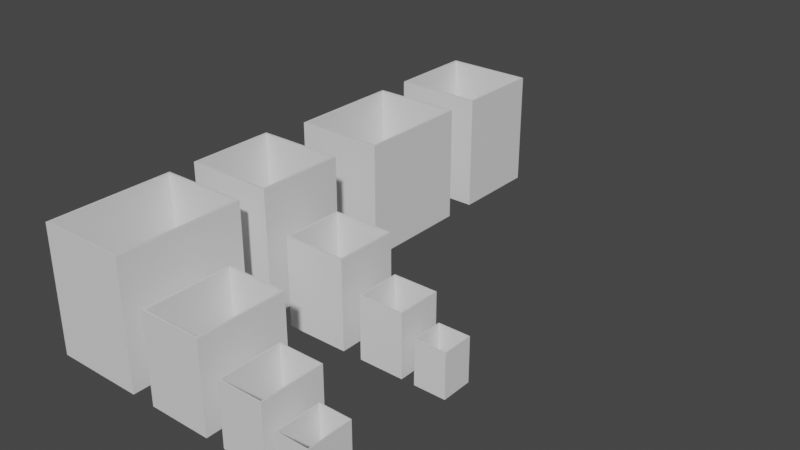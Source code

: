 # Source: Calibration_Cubes.blend  (saved by Blender 3.4.6; exported with 4.5.12 LTS)
import bpy
from mathutils import Matrix  # noqa: F401  (used for matrix-valued properties, if any)

bpy.ops.wm.read_factory_settings(use_empty=True)
scene = bpy.context.scene
scene.name = 'Scene'

# ---- collections
col_collection = bpy.data.collections.new('Collection'); scene.collection.children.link(col_collection)
col_export__stl__delete_name__batch_mode___object__scale___100 = bpy.data.collections.new('Export: STL, Delete Name, Batch Mode = Object, Scale = 100'); scene.collection.children.link(col_export__stl__delete_name__batch_mode___object__scale___100)

# ---- materials (node trees are filled in below, after node groups)
mat_material = bpy.data.materials.new('Material')
mat_material.alpha_threshold = 0.0
mat_material.use_transparent_shadow = False
mat_material.roughness = 0.5
mat_material.line_color = (0.0, 0.0, 0.0, 1.0)
mat_material_001 = bpy.data.materials.new('Material.001')
mat_material_001.alpha_threshold = 0.0
mat_material_001.use_transparent_shadow = False
mat_material_001.roughness = 0.5
mat_material_001.line_color = (0.0, 0.0, 0.0, 1.0)
mat_material_002 = bpy.data.materials.new('Material.002')
mat_material_002.alpha_threshold = 0.0
mat_material_002.use_transparent_shadow = False
mat_material_002.roughness = 0.5
mat_material_002.line_color = (0.0, 0.0, 0.0, 1.0)
mat_material_003 = bpy.data.materials.new('Material.003')
mat_material_003.alpha_threshold = 0.0
mat_material_003.use_transparent_shadow = False
mat_material_003.roughness = 0.5
mat_material_003.line_color = (0.0, 0.0, 0.0, 1.0)
mat_material_004 = bpy.data.materials.new('Material.004')
mat_material_004.alpha_threshold = 0.0
mat_material_004.use_transparent_shadow = False
mat_material_004.roughness = 0.5
mat_material_004.line_color = (0.0, 0.0, 0.0, 1.0)
mat_material_005 = bpy.data.materials.new('Material.005')
mat_material_005.alpha_threshold = 0.0
mat_material_005.use_transparent_shadow = False
mat_material_005.roughness = 0.5
mat_material_005.line_color = (0.0, 0.0, 0.0, 1.0)
mat_material_006 = bpy.data.materials.new('Material.006')
mat_material_006.alpha_threshold = 0.0
mat_material_006.use_transparent_shadow = False
mat_material_006.roughness = 0.5
mat_material_006.line_color = (0.0, 0.0, 0.0, 1.0)
mat_material_007 = bpy.data.materials.new('Material.007')
mat_material_007.alpha_threshold = 0.0
mat_material_007.use_transparent_shadow = False
mat_material_007.roughness = 0.5
mat_material_007.line_color = (0.0, 0.0, 0.0, 1.0)
mat_material_010 = bpy.data.materials.new('Material.010')
mat_material_010.alpha_threshold = 0.0
mat_material_010.use_transparent_shadow = False
mat_material_010.roughness = 0.5
mat_material_010.line_color = (0.0, 0.0, 0.0, 1.0)
mat_material_011 = bpy.data.materials.new('Material.011')
mat_material_011.alpha_threshold = 0.0
mat_material_011.use_transparent_shadow = False
mat_material_011.roughness = 0.5
mat_material_011.line_color = (0.0, 0.0, 0.0, 1.0)

# ---- material node trees
mat_material.use_nodes = True; mat_material.node_tree.nodes.clear()
_N = mat_material.node_tree.nodes; _L = mat_material.node_tree.links
n0 = _N.new('ShaderNodeOutputMaterial'); n0.name = 'Material Output'; n0.location = (300, 300)
n1 = _N.new('ShaderNodeBsdfPrincipled'); n1.name = 'Principled BSDF'; n1.location = (10, 300)
n1.distribution = 'GGX'
n1.subsurface_method = 'RANDOM_WALK_SKIN'
n1.inputs[3].default_value = 1.45
n1.inputs[27].default_value = (0.0, 0.0, 0.0, 1.0)
n1.inputs[28].default_value = 1.0
_L.new(n1.outputs[0], n0.inputs[0])
n0.is_active_output = True
mat_material_001.use_nodes = True; mat_material_001.node_tree.nodes.clear()
_N = mat_material_001.node_tree.nodes; _L = mat_material_001.node_tree.links
n0 = _N.new('ShaderNodeOutputMaterial'); n0.name = 'Material Output'; n0.location = (300, 300)
n1 = _N.new('ShaderNodeBsdfPrincipled'); n1.name = 'Principled BSDF'; n1.location = (10, 300)
n1.distribution = 'GGX'
n1.subsurface_method = 'RANDOM_WALK_SKIN'
n1.inputs[3].default_value = 1.45
n1.inputs[27].default_value = (0.0, 0.0, 0.0, 1.0)
n1.inputs[28].default_value = 1.0
_L.new(n1.outputs[0], n0.inputs[0])
n0.is_active_output = True
mat_material_002.use_nodes = True; mat_material_002.node_tree.nodes.clear()
_N = mat_material_002.node_tree.nodes; _L = mat_material_002.node_tree.links
n0 = _N.new('ShaderNodeOutputMaterial'); n0.name = 'Material Output'; n0.location = (300, 300)
n1 = _N.new('ShaderNodeBsdfPrincipled'); n1.name = 'Principled BSDF'; n1.location = (10, 300)
n1.distribution = 'GGX'
n1.subsurface_method = 'RANDOM_WALK_SKIN'
n1.inputs[3].default_value = 1.45
n1.inputs[27].default_value = (0.0, 0.0, 0.0, 1.0)
n1.inputs[28].default_value = 1.0
_L.new(n1.outputs[0], n0.inputs[0])
n0.is_active_output = True
mat_material_003.use_nodes = True; mat_material_003.node_tree.nodes.clear()
_N = mat_material_003.node_tree.nodes; _L = mat_material_003.node_tree.links
n0 = _N.new('ShaderNodeOutputMaterial'); n0.name = 'Material Output'; n0.location = (300, 300)
n1 = _N.new('ShaderNodeBsdfPrincipled'); n1.name = 'Principled BSDF'; n1.location = (10, 300)
n1.distribution = 'GGX'
n1.subsurface_method = 'RANDOM_WALK_SKIN'
n1.inputs[3].default_value = 1.45
n1.inputs[27].default_value = (0.0, 0.0, 0.0, 1.0)
n1.inputs[28].default_value = 1.0
_L.new(n1.outputs[0], n0.inputs[0])
n0.is_active_output = True
mat_material_004.use_nodes = True; mat_material_004.node_tree.nodes.clear()
_N = mat_material_004.node_tree.nodes; _L = mat_material_004.node_tree.links
n0 = _N.new('ShaderNodeOutputMaterial'); n0.name = 'Material Output'; n0.location = (300, 300)
n1 = _N.new('ShaderNodeBsdfPrincipled'); n1.name = 'Principled BSDF'; n1.location = (10, 300)
n1.distribution = 'GGX'
n1.subsurface_method = 'RANDOM_WALK_SKIN'
n1.inputs[3].default_value = 1.45
n1.inputs[27].default_value = (0.0, 0.0, 0.0, 1.0)
n1.inputs[28].default_value = 1.0
_L.new(n1.outputs[0], n0.inputs[0])
n0.is_active_output = True
mat_material_005.use_nodes = True; mat_material_005.node_tree.nodes.clear()
_N = mat_material_005.node_tree.nodes; _L = mat_material_005.node_tree.links
n0 = _N.new('ShaderNodeOutputMaterial'); n0.name = 'Material Output'; n0.location = (300, 300)
n1 = _N.new('ShaderNodeBsdfPrincipled'); n1.name = 'Principled BSDF'; n1.location = (10, 300)
n1.distribution = 'GGX'
n1.subsurface_method = 'RANDOM_WALK_SKIN'
n1.inputs[3].default_value = 1.45
n1.inputs[27].default_value = (0.0, 0.0, 0.0, 1.0)
n1.inputs[28].default_value = 1.0
_L.new(n1.outputs[0], n0.inputs[0])
n0.is_active_output = True
mat_material_006.use_nodes = True; mat_material_006.node_tree.nodes.clear()
_N = mat_material_006.node_tree.nodes; _L = mat_material_006.node_tree.links
n0 = _N.new('ShaderNodeOutputMaterial'); n0.name = 'Material Output'; n0.location = (300, 300)
n1 = _N.new('ShaderNodeBsdfPrincipled'); n1.name = 'Principled BSDF'; n1.location = (10, 300)
n1.distribution = 'GGX'
n1.subsurface_method = 'RANDOM_WALK_SKIN'
n1.inputs[3].default_value = 1.45
n1.inputs[27].default_value = (0.0, 0.0, 0.0, 1.0)
n1.inputs[28].default_value = 1.0
_L.new(n1.outputs[0], n0.inputs[0])
n0.is_active_output = True
mat_material_007.use_nodes = True; mat_material_007.node_tree.nodes.clear()
_N = mat_material_007.node_tree.nodes; _L = mat_material_007.node_tree.links
n0 = _N.new('ShaderNodeOutputMaterial'); n0.name = 'Material Output'; n0.location = (300, 300)
n1 = _N.new('ShaderNodeBsdfPrincipled'); n1.name = 'Principled BSDF'; n1.location = (10, 300)
n1.distribution = 'GGX'
n1.subsurface_method = 'RANDOM_WALK_SKIN'
n1.inputs[3].default_value = 1.45
n1.inputs[27].default_value = (0.0, 0.0, 0.0, 1.0)
n1.inputs[28].default_value = 1.0
_L.new(n1.outputs[0], n0.inputs[0])
n0.is_active_output = True
mat_material_010.use_nodes = True; mat_material_010.node_tree.nodes.clear()
_N = mat_material_010.node_tree.nodes; _L = mat_material_010.node_tree.links
n0 = _N.new('ShaderNodeOutputMaterial'); n0.name = 'Material Output'; n0.location = (300, 300)
n1 = _N.new('ShaderNodeBsdfPrincipled'); n1.name = 'Principled BSDF'; n1.location = (10, 300)
n1.distribution = 'GGX'
n1.subsurface_method = 'RANDOM_WALK_SKIN'
n1.inputs[3].default_value = 1.45
n1.inputs[27].default_value = (0.0, 0.0, 0.0, 1.0)
n1.inputs[28].default_value = 1.0
_L.new(n1.outputs[0], n0.inputs[0])
n0.is_active_output = True
mat_material_011.use_nodes = True; mat_material_011.node_tree.nodes.clear()
_N = mat_material_011.node_tree.nodes; _L = mat_material_011.node_tree.links
n0 = _N.new('ShaderNodeOutputMaterial'); n0.name = 'Material Output'; n0.location = (300, 300)
n1 = _N.new('ShaderNodeBsdfPrincipled'); n1.name = 'Principled BSDF'; n1.location = (10, 300)
n1.distribution = 'GGX'
n1.subsurface_method = 'RANDOM_WALK_SKIN'
n1.inputs[3].default_value = 1.45
n1.inputs[27].default_value = (0.0, 0.0, 0.0, 1.0)
n1.inputs[28].default_value = 1.0
_L.new(n1.outputs[0], n0.inputs[0])
n0.is_active_output = True

# ---- world
world_world = bpy.data.worlds.new('World'); scene.world = world_world
world_world.use_nodes = True; world_world.node_tree.nodes.clear()
_N = world_world.node_tree.nodes; _L = world_world.node_tree.links
n0 = _N.new('ShaderNodeOutputWorld'); n0.name = 'World Output'; n0.location = (300, 300)
n1 = _N.new('ShaderNodeBackground'); n1.name = 'Background'; n1.location = (10, 300)
n1.inputs[0].default_value = (0.05088, 0.05088, 0.05088, 1.0)
_L.new(n1.outputs[0], n0.inputs[0])
n0.is_active_output = True
world_world.color = (0.05088, 0.05088, 0.05088)
world_world.use_sun_shadow = False
world_world.sun_shadow_jitter_overblur = 0.0

# ---- meshes
me_cube = bpy.data.meshes.new('Cube')
me_cube.from_pydata([(0.4942, 0.4943, 0.7336), (0.5251, 0.5249, -0.7464), (0.4942, -0.4958, 0.7336), (0.5251, -0.5249, -0.7464), (-0.4958, 0.4943, 0.7336), (-0.5251, 0.5249, -0.7464), (-0.4958, -0.4958, 0.7336), (-0.5251, -0.5249, -0.7464), (0.5251, -0.5249, 0.7336), (-0.5251, -0.5249, 0.7336), (0.5251, 0.5249, 0.7336), (-0.5251, 0.5249, 0.7336), (0.4942, -0.4958, -0.7208), (-0.4958, -0.4958, -0.7208), (0.4942, 0.4943, -0.7208), (-0.4958, 0.4943, -0.7208)], [], [(0, 4, 15, 14), (3, 8, 9, 7), (7, 9, 11, 5), (5, 1, 3, 7), (1, 10, 8, 3), (5, 11, 10, 1), (2, 6, 9, 8), (0, 2, 8, 10), (6, 4, 11, 9), (4, 0, 10, 11), (14, 15, 13, 12), (2, 0, 14, 12), (4, 6, 13, 15), (6, 2, 12, 13)])
_uv = me_cube.uv_layers.new(name='UVMap')
_uv.uv.foreach_set('vector', [0.6309, 0.5059, 0.8691, 0.5059, 0.8691, 0.5059, 0.6309, 0.5059, 0.375, 0.75, 0.625, 0.75, 0.625, 1.0, 0.375, 1.0, 0.375, 0.0, 0.625, 0.0, 0.625, 0.25, 0.375, 0.25, 0.125, 0.5, 0.375, 0.5, 0.375, 0.75, 0.125, 0.75, 0.375, 0.5, 0.625, 0.5, 0.625, 0.75, 0.375, 0.75, 0.375, 0.25, 0.625, 0.25, 0.625, 0.5, 0.375, 0.5, 0.6309, 0.7441, 0.8691, 0.7441, 0.875, 0.75, 0.625, 0.75, 0.6309, 0.5059, 0.6309, 0.7441, 0.625, 0.75, 0.625, 0.5, 0.8691, 0.7441, 0.8691, 0.5059, 0.875, 0.5, 0.875, 0.75, 0.8691, 0.5059, 0.6309, 0.5059, 0.625, 0.5, 0.875, 0.5, 0.6309, 0.5059, 0.8691, 0.5059, 0.8691, 0.7441, 0.6309, 0.7441, 0.6309, 0.7441, 0.6309, 0.5059, 0.6309, 0.5059, 0.6309, 0.7441, 0.8691, 0.5059, 0.8691, 0.7441, 0.8691, 0.7441, 0.8691, 0.5059, 0.8691, 0.7441, 0.6309, 0.7441, 0.6309, 0.7441, 0.8691, 0.7441])
me_cube.materials.append(mat_material)
me_cube.use_mirror_vertex_groups = False
me_cube.update()
me_cube_001 = bpy.data.meshes.new('Cube.001')
me_cube_001.from_pydata([(0.3499, 0.3299, 0.5167), (0.3699, 0.3499, -0.5295), (0.3499, -0.3698, 0.5167), (0.3699, -0.3898, -0.5295), (-0.3499, 0.3299, 0.5167), (-0.3699, 0.3499, -0.5295), (-0.3499, -0.3698, 0.5167), (-0.3699, -0.3898, -0.5295), (0.3699, -0.3898, 0.5167), (-0.3699, -0.3898, 0.5167), (0.3699, 0.3499, 0.5167), (-0.3699, 0.3499, 0.5167), (0.3499, -0.3698, -0.5039), (-0.3499, -0.3698, -0.5039), (0.3499, 0.3299, -0.5039), (-0.3499, 0.3299, -0.5039)], [], [(0, 4, 15, 14), (3, 8, 9, 7), (7, 9, 11, 5), (5, 1, 3, 7), (1, 10, 8, 3), (5, 11, 10, 1), (2, 6, 9, 8), (0, 2, 8, 10), (6, 4, 11, 9), (4, 0, 10, 11), (14, 15, 13, 12), (2, 0, 14, 12), (4, 6, 13, 15), (6, 2, 12, 13)])
_uv = me_cube_001.uv_layers.new(name='UVMap')
_uv.uv.foreach_set('vector', [0.6309, 0.5059, 0.8691, 0.5059, 0.8691, 0.5059, 0.6309, 0.5059, 0.375, 0.75, 0.625, 0.75, 0.625, 1.0, 0.375, 1.0, 0.375, 0.0, 0.625, 0.0, 0.625, 0.25, 0.375, 0.25, 0.125, 0.5, 0.375, 0.5, 0.375, 0.75, 0.125, 0.75, 0.375, 0.5, 0.625, 0.5, 0.625, 0.75, 0.375, 0.75, 0.375, 0.25, 0.625, 0.25, 0.625, 0.5, 0.375, 0.5, 0.6309, 0.7441, 0.8691, 0.7441, 0.875, 0.75, 0.625, 0.75, 0.6309, 0.5059, 0.6309, 0.7441, 0.625, 0.75, 0.625, 0.5, 0.8691, 0.7441, 0.8691, 0.5059, 0.875, 0.5, 0.875, 0.75, 0.8691, 0.5059, 0.6309, 0.5059, 0.625, 0.5, 0.875, 0.5, 0.6309, 0.5059, 0.8691, 0.5059, 0.8691, 0.7441, 0.6309, 0.7441, 0.6309, 0.7441, 0.6309, 0.5059, 0.6309, 0.5059, 0.6309, 0.7441, 0.8691, 0.5059, 0.8691, 0.7441, 0.8691, 0.7441, 0.8691, 0.5059, 0.8691, 0.7441, 0.6309, 0.7441, 0.6309, 0.7441, 0.8691, 0.7441])
me_cube_001.materials.append(mat_material_001)
me_cube_001.use_mirror_vertex_groups = False
me_cube_001.update()
me_cube_002 = bpy.data.meshes.new('Cube.002')
me_cube_002.from_pydata([(0.6944, 0.6949, 1.042), (0.7375, 0.7381, -1.055), (0.6944, -0.6949, 1.042), (0.7375, -0.7381, -1.055), (-0.6944, 0.6949, 1.042), (-0.7375, 0.7381, -1.055), (-0.6944, -0.6949, 1.042), (-0.7375, -0.7381, -1.055), (0.7375, -0.7381, 1.042), (-0.7375, -0.7381, 1.042), (0.7375, 0.7381, 1.042), (-0.7375, 0.7381, 1.042), (0.6944, -0.6949, -1.029), (-0.6944, -0.6949, -1.029), (0.6944, 0.6949, -1.029), (-0.6944, 0.6949, -1.029)], [], [(0, 4, 15, 14), (3, 8, 9, 7), (7, 9, 11, 5), (5, 1, 3, 7), (1, 10, 8, 3), (5, 11, 10, 1), (2, 6, 9, 8), (0, 2, 8, 10), (6, 4, 11, 9), (4, 0, 10, 11), (14, 15, 13, 12), (2, 0, 14, 12), (4, 6, 13, 15), (6, 2, 12, 13)])
_uv = me_cube_002.uv_layers.new(name='UVMap')
_uv.uv.foreach_set('vector', [0.6309, 0.5059, 0.8691, 0.5059, 0.8691, 0.5059, 0.6309, 0.5059, 0.375, 0.75, 0.625, 0.75, 0.625, 1.0, 0.375, 1.0, 0.375, 0.0, 0.625, 0.0, 0.625, 0.25, 0.375, 0.25, 0.125, 0.5, 0.375, 0.5, 0.375, 0.75, 0.125, 0.75, 0.375, 0.5, 0.625, 0.5, 0.625, 0.75, 0.375, 0.75, 0.375, 0.25, 0.625, 0.25, 0.625, 0.5, 0.375, 0.5, 0.6309, 0.7441, 0.8691, 0.7441, 0.875, 0.75, 0.625, 0.75, 0.6309, 0.5059, 0.6309, 0.7441, 0.625, 0.75, 0.625, 0.5, 0.8691, 0.7441, 0.8691, 0.5059, 0.875, 0.5, 0.875, 0.75, 0.8691, 0.5059, 0.6309, 0.5059, 0.625, 0.5, 0.875, 0.5, 0.6309, 0.5059, 0.8691, 0.5059, 0.8691, 0.7441, 0.6309, 0.7441, 0.6309, 0.7441, 0.6309, 0.5059, 0.6309, 0.5059, 0.6309, 0.7441, 0.8691, 0.5059, 0.8691, 0.7441, 0.8691, 0.7441, 0.8691, 0.5059, 0.8691, 0.7441, 0.6309, 0.7441, 0.6309, 0.7441, 0.8691, 0.7441])
me_cube_002.materials.append(mat_material_002)
me_cube_002.use_mirror_vertex_groups = False
me_cube_002.update()
me_cube_003 = bpy.data.meshes.new('Cube.003')
me_cube_003.from_pydata([(1.001, 1.001, 1.477), (1.048, 1.048, -1.49), (1.001, -1.001, 1.477), (1.048, -1.048, -1.49), (-1.001, 1.001, 1.477), (-1.048, 1.048, -1.49), (-1.001, -1.001, 1.477), (-1.048, -1.048, -1.49), (1.048, -1.048, 1.477), (-1.048, -1.048, 1.477), (1.048, 1.048, 1.477), (-1.048, 1.048, 1.477), (1.001, -1.001, -1.464), (-1.001, -1.001, -1.464), (1.001, 1.001, -1.464), (-1.001, 1.001, -1.464)], [], [(0, 4, 15, 14), (3, 8, 9, 7), (7, 9, 11, 5), (5, 1, 3, 7), (1, 10, 8, 3), (5, 11, 10, 1), (2, 6, 9, 8), (0, 2, 8, 10), (6, 4, 11, 9), (4, 0, 10, 11), (14, 15, 13, 12), (2, 0, 14, 12), (4, 6, 13, 15), (6, 2, 12, 13)])
_uv = me_cube_003.uv_layers.new(name='UVMap')
_uv.uv.foreach_set('vector', [0.6309, 0.5059, 0.8691, 0.5059, 0.8691, 0.5059, 0.6309, 0.5059, 0.375, 0.75, 0.625, 0.75, 0.625, 1.0, 0.375, 1.0, 0.375, 0.0, 0.625, 0.0, 0.625, 0.25, 0.375, 0.25, 0.125, 0.5, 0.375, 0.5, 0.375, 0.75, 0.125, 0.75, 0.375, 0.5, 0.625, 0.5, 0.625, 0.75, 0.375, 0.75, 0.375, 0.25, 0.625, 0.25, 0.625, 0.5, 0.375, 0.5, 0.6309, 0.7441, 0.8691, 0.7441, 0.875, 0.75, 0.625, 0.75, 0.6309, 0.5059, 0.6309, 0.7441, 0.625, 0.75, 0.625, 0.5, 0.8691, 0.7441, 0.8691, 0.5059, 0.875, 0.5, 0.875, 0.75, 0.8691, 0.5059, 0.6309, 0.5059, 0.625, 0.5, 0.875, 0.5, 0.6309, 0.5059, 0.8691, 0.5059, 0.8691, 0.7441, 0.6309, 0.7441, 0.6309, 0.7441, 0.6309, 0.5059, 0.6309, 0.5059, 0.6309, 0.7441, 0.8691, 0.5059, 0.8691, 0.7441, 0.8691, 0.7441, 0.8691, 0.5059, 0.8691, 0.7441, 0.6309, 0.7441, 0.6309, 0.7441, 0.8691, 0.7441])
me_cube_003.materials.append(mat_material_003)
me_cube_003.use_mirror_vertex_groups = False
me_cube_003.update()
me_cube_004 = bpy.data.meshes.new('Cube.004')
me_cube_004.from_pydata([(0.3499, 0.6392, 0.5167), (0.3699, 0.6592, -0.5295), (0.3499, -0.3698, 0.5167), (0.3699, -0.3898, -0.5295), (-0.3499, 0.6392, 0.5167), (-0.3699, 0.6592, -0.5295), (-0.3499, -0.3698, 0.5167), (-0.3699, -0.3898, -0.5295), (0.3699, -0.3898, 0.5167), (-0.3699, -0.3898, 0.5167), (0.3699, 0.6592, 0.5167), (-0.3699, 0.6592, 0.5167), (0.3499, -0.3698, -0.5039), (-0.3499, -0.3698, -0.5039), (0.3499, 0.6392, -0.5039), (-0.3499, 0.6392, -0.5039)], [], [(0, 4, 15, 14), (3, 8, 9, 7), (7, 9, 11, 5), (5, 1, 3, 7), (1, 10, 8, 3), (5, 11, 10, 1), (2, 6, 9, 8), (0, 2, 8, 10), (6, 4, 11, 9), (4, 0, 10, 11), (14, 15, 13, 12), (2, 0, 14, 12), (4, 6, 13, 15), (6, 2, 12, 13)])
_uv = me_cube_004.uv_layers.new(name='UVMap')
_uv.uv.foreach_set('vector', [0.6309, 0.5059, 0.8691, 0.5059, 0.8691, 0.5059, 0.6309, 0.5059, 0.375, 0.75, 0.625, 0.75, 0.625, 1.0, 0.375, 1.0, 0.375, 0.0, 0.625, 0.0, 0.625, 0.25, 0.375, 0.25, 0.125, 0.5, 0.375, 0.5, 0.375, 0.75, 0.125, 0.75, 0.375, 0.5, 0.625, 0.5, 0.625, 0.75, 0.375, 0.75, 0.375, 0.25, 0.625, 0.25, 0.625, 0.5, 0.375, 0.5, 0.6309, 0.7441, 0.8691, 0.7441, 0.875, 0.75, 0.625, 0.75, 0.6309, 0.5059, 0.6309, 0.7441, 0.625, 0.75, 0.625, 0.5, 0.8691, 0.7441, 0.8691, 0.5059, 0.875, 0.5, 0.875, 0.75, 0.8691, 0.5059, 0.6309, 0.5059, 0.625, 0.5, 0.875, 0.5, 0.6309, 0.5059, 0.8691, 0.5059, 0.8691, 0.7441, 0.6309, 0.7441, 0.6309, 0.7441, 0.6309, 0.5059, 0.6309, 0.5059, 0.6309, 0.7441, 0.8691, 0.5059, 0.8691, 0.7441, 0.8691, 0.7441, 0.8691, 0.5059, 0.8691, 0.7441, 0.6309, 0.7441, 0.6309, 0.7441, 0.8691, 0.7441])
me_cube_004.materials.append(mat_material_004)
me_cube_004.use_mirror_vertex_groups = False
me_cube_004.update()
me_cube_005 = bpy.data.meshes.new('Cube.005')
me_cube_005.from_pydata([(0.4942, 0.9246, 0.7336), (0.5251, 0.9552, -0.7464), (0.4942, -0.4958, 0.7336), (0.5251, -0.5249, -0.7464), (-0.4958, 0.9246, 0.7336), (-0.5251, 0.9552, -0.7464), (-0.4958, -0.4958, 0.7336), (-0.5251, -0.5249, -0.7464), (0.5251, -0.5249, 0.7336), (-0.5251, -0.5249, 0.7336), (0.5251, 0.9552, 0.7336), (-0.5251, 0.9552, 0.7336), (0.4942, -0.4958, -0.7208), (-0.4958, -0.4958, -0.7208), (0.4942, 0.9246, -0.7208), (-0.4958, 0.9246, -0.7208)], [], [(0, 4, 15, 14), (3, 8, 9, 7), (7, 9, 11, 5), (5, 1, 3, 7), (1, 10, 8, 3), (5, 11, 10, 1), (2, 6, 9, 8), (0, 2, 8, 10), (6, 4, 11, 9), (4, 0, 10, 11), (14, 15, 13, 12), (2, 0, 14, 12), (4, 6, 13, 15), (6, 2, 12, 13)])
_uv = me_cube_005.uv_layers.new(name='UVMap')
_uv.uv.foreach_set('vector', [0.6309, 0.5059, 0.8691, 0.5059, 0.8691, 0.5059, 0.6309, 0.5059, 0.375, 0.75, 0.625, 0.75, 0.625, 1.0, 0.375, 1.0, 0.375, 0.0, 0.625, 0.0, 0.625, 0.25, 0.375, 0.25, 0.125, 0.5, 0.375, 0.5, 0.375, 0.75, 0.125, 0.75, 0.375, 0.5, 0.625, 0.5, 0.625, 0.75, 0.375, 0.75, 0.375, 0.25, 0.625, 0.25, 0.625, 0.5, 0.375, 0.5, 0.6309, 0.7441, 0.8691, 0.7441, 0.875, 0.75, 0.625, 0.75, 0.6309, 0.5059, 0.6309, 0.7441, 0.625, 0.75, 0.625, 0.5, 0.8691, 0.7441, 0.8691, 0.5059, 0.875, 0.5, 0.875, 0.75, 0.8691, 0.5059, 0.6309, 0.5059, 0.625, 0.5, 0.875, 0.5, 0.6309, 0.5059, 0.8691, 0.5059, 0.8691, 0.7441, 0.6309, 0.7441, 0.6309, 0.7441, 0.6309, 0.5059, 0.6309, 0.5059, 0.6309, 0.7441, 0.8691, 0.5059, 0.8691, 0.7441, 0.8691, 0.7441, 0.8691, 0.5059, 0.8691, 0.7441, 0.6309, 0.7441, 0.6309, 0.7441, 0.8691, 0.7441])
me_cube_005.materials.append(mat_material_005)
me_cube_005.use_mirror_vertex_groups = False
me_cube_005.update()
me_cube_006 = bpy.data.meshes.new('Cube.006')
me_cube_006.from_pydata([(0.6944, 1.314, 1.042), (0.7375, 1.357, -1.055), (0.6944, -0.6949, 1.042), (0.7375, -0.7381, -1.055), (-0.6944, 1.314, 1.042), (-0.7375, 1.357, -1.055), (-0.6944, -0.6949, 1.042), (-0.7375, -0.7381, -1.055), (0.7375, -0.7381, 1.042), (-0.7375, -0.7381, 1.042), (0.7375, 1.357, 1.042), (-0.7375, 1.357, 1.042), (0.6944, -0.6949, -1.029), (-0.6944, -0.6949, -1.029), (0.6944, 1.314, -1.029), (-0.6944, 1.314, -1.029)], [], [(0, 4, 15, 14), (3, 8, 9, 7), (7, 9, 11, 5), (5, 1, 3, 7), (1, 10, 8, 3), (5, 11, 10, 1), (2, 6, 9, 8), (0, 2, 8, 10), (6, 4, 11, 9), (4, 0, 10, 11), (14, 15, 13, 12), (2, 0, 14, 12), (4, 6, 13, 15), (6, 2, 12, 13)])
_uv = me_cube_006.uv_layers.new(name='UVMap')
_uv.uv.foreach_set('vector', [0.6309, 0.5059, 0.8691, 0.5059, 0.8691, 0.5059, 0.6309, 0.5059, 0.375, 0.75, 0.625, 0.75, 0.625, 1.0, 0.375, 1.0, 0.375, 0.0, 0.625, 0.0, 0.625, 0.25, 0.375, 0.25, 0.125, 0.5, 0.375, 0.5, 0.375, 0.75, 0.125, 0.75, 0.375, 0.5, 0.625, 0.5, 0.625, 0.75, 0.375, 0.75, 0.375, 0.25, 0.625, 0.25, 0.625, 0.5, 0.375, 0.5, 0.6309, 0.7441, 0.8691, 0.7441, 0.875, 0.75, 0.625, 0.75, 0.6309, 0.5059, 0.6309, 0.7441, 0.625, 0.75, 0.625, 0.5, 0.8691, 0.7441, 0.8691, 0.5059, 0.875, 0.5, 0.875, 0.75, 0.8691, 0.5059, 0.6309, 0.5059, 0.625, 0.5, 0.875, 0.5, 0.6309, 0.5059, 0.8691, 0.5059, 0.8691, 0.7441, 0.6309, 0.7441, 0.6309, 0.7441, 0.6309, 0.5059, 0.6309, 0.5059, 0.6309, 0.7441, 0.8691, 0.5059, 0.8691, 0.7441, 0.8691, 0.7441, 0.8691, 0.5059, 0.8691, 0.7441, 0.6309, 0.7441, 0.6309, 0.7441, 0.8691, 0.7441])
me_cube_006.materials.append(mat_material_006)
me_cube_006.use_mirror_vertex_groups = False
me_cube_006.update()
me_cube_007 = bpy.data.meshes.new('Cube.007')
me_cube_007.from_pydata([(1.001, 1.872, 1.477), (1.048, 1.919, -1.49), (1.001, -1.001, 1.477), (1.048, -1.048, -1.49), (-1.001, 1.872, 1.477), (-1.048, 1.919, -1.49), (-1.001, -1.001, 1.477), (-1.048, -1.048, -1.49), (1.048, -1.048, 1.477), (-1.048, -1.048, 1.477), (1.048, 1.919, 1.477), (-1.048, 1.919, 1.477), (1.001, -1.001, -1.464), (-1.001, -1.001, -1.464), (1.001, 1.872, -1.464), (-1.001, 1.872, -1.464)], [], [(0, 4, 15, 14), (3, 8, 9, 7), (7, 9, 11, 5), (5, 1, 3, 7), (1, 10, 8, 3), (5, 11, 10, 1), (2, 6, 9, 8), (0, 2, 8, 10), (6, 4, 11, 9), (4, 0, 10, 11), (14, 15, 13, 12), (2, 0, 14, 12), (4, 6, 13, 15), (6, 2, 12, 13)])
_uv = me_cube_007.uv_layers.new(name='UVMap')
_uv.uv.foreach_set('vector', [0.6309, 0.5059, 0.8691, 0.5059, 0.8691, 0.5059, 0.6309, 0.5059, 0.375, 0.75, 0.625, 0.75, 0.625, 1.0, 0.375, 1.0, 0.375, 0.0, 0.625, 0.0, 0.625, 0.25, 0.375, 0.25, 0.125, 0.5, 0.375, 0.5, 0.375, 0.75, 0.125, 0.75, 0.375, 0.5, 0.625, 0.5, 0.625, 0.75, 0.375, 0.75, 0.375, 0.25, 0.625, 0.25, 0.625, 0.5, 0.375, 0.5, 0.6309, 0.7441, 0.8691, 0.7441, 0.875, 0.75, 0.625, 0.75, 0.6309, 0.5059, 0.6309, 0.7441, 0.625, 0.75, 0.625, 0.5, 0.8691, 0.7441, 0.8691, 0.5059, 0.875, 0.5, 0.875, 0.75, 0.8691, 0.5059, 0.6309, 0.5059, 0.625, 0.5, 0.875, 0.5, 0.6309, 0.5059, 0.8691, 0.5059, 0.8691, 0.7441, 0.6309, 0.7441, 0.6309, 0.7441, 0.6309, 0.5059, 0.6309, 0.5059, 0.6309, 0.7441, 0.8691, 0.5059, 0.8691, 0.7441, 0.8691, 0.7441, 0.8691, 0.5059, 0.8691, 0.7441, 0.6309, 0.7441, 0.6309, 0.7441, 0.8691, 0.7441])
me_cube_007.materials.append(mat_material_007)
me_cube_007.use_mirror_vertex_groups = False
me_cube_007.update()
me_cube_010 = bpy.data.meshes.new('Cube.010')
me_cube_010.from_pydata([(1.001, 1.703, 1.311), (1.048, 1.75, -1.49), (1.001, -1.001, 1.311), (1.048, -1.048, -1.49), (-1.067, 1.703, 1.311), (-1.114, 1.75, -1.49), (-1.067, -1.001, 1.311), (-1.114, -1.048, -1.49), (1.048, -1.048, 1.311), (-1.114, -1.048, 1.311), (1.048, 1.75, 1.311), (-1.114, 1.75, 1.311), (1.001, -1.001, -1.464), (-1.067, -1.001, -1.464), (1.001, 1.703, -1.464), (-1.067, 1.703, -1.464)], [], [(0, 4, 15, 14), (3, 8, 9, 7), (7, 9, 11, 5), (5, 1, 3, 7), (1, 10, 8, 3), (5, 11, 10, 1), (2, 6, 9, 8), (0, 2, 8, 10), (6, 4, 11, 9), (4, 0, 10, 11), (14, 15, 13, 12), (2, 0, 14, 12), (4, 6, 13, 15), (6, 2, 12, 13)])
_uv = me_cube_010.uv_layers.new(name='UVMap')
_uv.uv.foreach_set('vector', [0.6309, 0.5059, 0.8691, 0.5059, 0.8691, 0.5059, 0.6309, 0.5059, 0.375, 0.75, 0.625, 0.75, 0.625, 1.0, 0.375, 1.0, 0.375, 0.0, 0.625, 0.0, 0.625, 0.25, 0.375, 0.25, 0.125, 0.5, 0.375, 0.5, 0.375, 0.75, 0.125, 0.75, 0.375, 0.5, 0.625, 0.5, 0.625, 0.75, 0.375, 0.75, 0.375, 0.25, 0.625, 0.25, 0.625, 0.5, 0.375, 0.5, 0.6309, 0.7441, 0.8691, 0.7441, 0.875, 0.75, 0.625, 0.75, 0.6309, 0.5059, 0.6309, 0.7441, 0.625, 0.75, 0.625, 0.5, 0.8691, 0.7441, 0.8691, 0.5059, 0.875, 0.5, 0.875, 0.75, 0.8691, 0.5059, 0.6309, 0.5059, 0.625, 0.5, 0.875, 0.5, 0.6309, 0.5059, 0.8691, 0.5059, 0.8691, 0.7441, 0.6309, 0.7441, 0.6309, 0.7441, 0.6309, 0.5059, 0.6309, 0.5059, 0.6309, 0.7441, 0.8691, 0.5059, 0.8691, 0.7441, 0.8691, 0.7441, 0.8691, 0.5059, 0.8691, 0.7441, 0.6309, 0.7441, 0.6309, 0.7441, 0.8691, 0.7441])
me_cube_010.materials.append(mat_material_010)
me_cube_010.use_mirror_vertex_groups = False
me_cube_010.update()
me_cube_011 = bpy.data.meshes.new('Cube.011')
me_cube_011.from_pydata([(1.001, 1.066, 1.307), (1.048, 1.113, -1.49), (1.001, -1.001, 1.307), (1.048, -1.048, -1.49), (-1.061, 1.066, 1.307), (-1.108, 1.113, -1.49), (-1.061, -1.001, 1.307), (-1.108, -1.048, -1.49), (1.048, -1.048, 1.307), (-1.108, -1.048, 1.307), (1.048, 1.113, 1.307), (-1.108, 1.113, 1.307), (1.001, -1.001, -1.464), (-1.061, -1.001, -1.464), (1.001, 1.066, -1.464), (-1.061, 1.066, -1.464)], [], [(0, 4, 15, 14), (3, 8, 9, 7), (7, 9, 11, 5), (5, 1, 3, 7), (1, 10, 8, 3), (5, 11, 10, 1), (2, 6, 9, 8), (0, 2, 8, 10), (6, 4, 11, 9), (4, 0, 10, 11), (14, 15, 13, 12), (2, 0, 14, 12), (4, 6, 13, 15), (6, 2, 12, 13)])
_uv = me_cube_011.uv_layers.new(name='UVMap')
_uv.uv.foreach_set('vector', [0.6309, 0.5059, 0.8691, 0.5059, 0.8691, 0.5059, 0.6309, 0.5059, 0.375, 0.75, 0.625, 0.75, 0.625, 1.0, 0.375, 1.0, 0.375, 0.0, 0.625, 0.0, 0.625, 0.25, 0.375, 0.25, 0.125, 0.5, 0.375, 0.5, 0.375, 0.75, 0.125, 0.75, 0.375, 0.5, 0.625, 0.5, 0.625, 0.75, 0.375, 0.75, 0.375, 0.25, 0.625, 0.25, 0.625, 0.5, 0.375, 0.5, 0.6309, 0.7441, 0.8691, 0.7441, 0.875, 0.75, 0.625, 0.75, 0.6309, 0.5059, 0.6309, 0.7441, 0.625, 0.75, 0.625, 0.5, 0.8691, 0.7441, 0.8691, 0.5059, 0.875, 0.5, 0.875, 0.75, 0.8691, 0.5059, 0.6309, 0.5059, 0.625, 0.5, 0.875, 0.5, 0.6309, 0.5059, 0.8691, 0.5059, 0.8691, 0.7441, 0.6309, 0.7441, 0.6309, 0.7441, 0.6309, 0.5059, 0.6309, 0.5059, 0.6309, 0.7441, 0.8691, 0.5059, 0.8691, 0.7441, 0.8691, 0.7441, 0.8691, 0.5059, 0.8691, 0.7441, 0.6309, 0.7441, 0.6309, 0.7441, 0.8691, 0.7441])
me_cube_011.materials.append(mat_material_011)
me_cube_011.use_mirror_vertex_groups = False
me_cube_011.update()

# ---- objects
ob_calibration_cube_4sided_a6 = bpy.data.objects.new('Calibration_Cube_4Sided_A6', me_cube)
ob_calibration_cube_4sided_a7 = bpy.data.objects.new('Calibration_Cube_4Sided_A7', me_cube_001)
ob_calibration_cube_4sided_a5 = bpy.data.objects.new('Calibration_Cube_4Sided_A5', me_cube_002)
ob_calibration_cube_4sided_a4 = bpy.data.objects.new('Calibration_Cube_4Sided_A4', me_cube_003)
ob_calibration_cube_5sided_a7 = bpy.data.objects.new('Calibration_Cube_5Sided_A7', me_cube_004)
ob_calibration_cube_5sided_a6 = bpy.data.objects.new('Calibration_Cube_5Sided_A6', me_cube_005)
ob_calibration_cube_5sided_a5 = bpy.data.objects.new('Calibration_Cube_5Sided_A5', me_cube_006)
ob_calibration_cube_5sided_a4 = bpy.data.objects.new('Calibration_Cube_5Sided_A4', me_cube_007)
ob_calibration_cube_5sided_letter = bpy.data.objects.new('Calibration_Cube_5Sided_Letter', me_cube_010)
ob_calibration_cube_4sided_letter = bpy.data.objects.new('Calibration_Cube_4Sided_Letter', me_cube_011)

# ---- transforms, parenting, visibility, modifiers, constraints
ob_calibration_cube_4sided_a6.location = (5.15, -1.6, 0.7481)
ob_calibration_cube_4sided_a6.lock_rotations_4d = False
ob_calibration_cube_4sided_a6.empty_display_type = 'ARROWS'
ob_calibration_cube_4sided_a6.lineart.crease_threshold = 0.0
ob_calibration_cube_4sided_a7.location = (6.352, -1.735, 0.5313)
ob_calibration_cube_4sided_a7.lock_rotations_4d = False
ob_calibration_cube_4sided_a7.empty_display_type = 'ARROWS'
ob_calibration_cube_4sided_a7.lineart.crease_threshold = 0.0
ob_calibration_cube_4sided_a5.location = (3.43, -1.387, 1.057)
ob_calibration_cube_4sided_a5.lock_rotations_4d = False
ob_calibration_cube_4sided_a5.empty_display_type = 'ARROWS'
ob_calibration_cube_4sided_a5.lineart.crease_threshold = 0.0
ob_calibration_cube_4sided_a4.location = (1.066, -1.077, 1.492)
ob_calibration_cube_4sided_a4.lock_rotations_4d = False
ob_calibration_cube_4sided_a4.empty_display_type = 'ARROWS'
ob_calibration_cube_4sided_a4.lineart.crease_threshold = 0.0
ob_calibration_cube_5sided_a7.location = (6.352, -5.354, 0.5313)
ob_calibration_cube_5sided_a7.lock_rotations_4d = False
ob_calibration_cube_5sided_a7.empty_display_type = 'ARROWS'
ob_calibration_cube_5sided_a7.lineart.crease_threshold = 0.0
ob_calibration_cube_5sided_a6.location = (5.15, -5.219, 0.7481)
ob_calibration_cube_5sided_a6.lock_rotations_4d = False
ob_calibration_cube_5sided_a6.empty_display_type = 'ARROWS'
ob_calibration_cube_5sided_a6.lineart.crease_threshold = 0.0
ob_calibration_cube_5sided_a5.location = (3.43, -5.006, 1.057)
ob_calibration_cube_5sided_a5.lock_rotations_4d = False
ob_calibration_cube_5sided_a5.empty_display_type = 'ARROWS'
ob_calibration_cube_5sided_a5.lineart.crease_threshold = 0.0
ob_calibration_cube_5sided_a4.location = (1.066, -4.696, 1.492)
ob_calibration_cube_5sided_a4.lock_rotations_4d = False
ob_calibration_cube_5sided_a4.empty_display_type = 'ARROWS'
ob_calibration_cube_5sided_a4.lineart.crease_threshold = 0.0
ob_calibration_cube_5sided_letter.location = (1.066, 2.273, 1.492)
ob_calibration_cube_5sided_letter.lock_rotations_4d = False
ob_calibration_cube_5sided_letter.empty_display_type = 'ARROWS'
ob_calibration_cube_5sided_letter.lineart.crease_threshold = 0.0
ob_calibration_cube_4sided_letter.location = (1.066, 5.892, 1.492)
ob_calibration_cube_4sided_letter.lock_rotations_4d = False
ob_calibration_cube_4sided_letter.empty_display_type = 'ARROWS'
ob_calibration_cube_4sided_letter.lineart.crease_threshold = 0.0

# ---- collection membership
col_collection.objects.link(ob_calibration_cube_4sided_a6)
col_collection.objects.link(ob_calibration_cube_4sided_a7)
col_collection.objects.link(ob_calibration_cube_4sided_a5)
col_collection.objects.link(ob_calibration_cube_4sided_a4)
col_collection.objects.link(ob_calibration_cube_5sided_a7)
col_collection.objects.link(ob_calibration_cube_5sided_a6)
col_collection.objects.link(ob_calibration_cube_5sided_a5)
col_collection.objects.link(ob_calibration_cube_5sided_a4)
col_export__stl__delete_name__batch_mode___object__scale___100.objects.link(ob_calibration_cube_5sided_letter)
col_export__stl__delete_name__batch_mode___object__scale___100.objects.link(ob_calibration_cube_4sided_letter)

# ---- scene / render settings (as saved in the file)
scene.frame_start = 1; scene.frame_end = 250; scene.frame_set(1)
scene.render.engine = 'BLENDER_EEVEE_NEXT'
scene.cycles.sampling_pattern = 'TABULATED_SOBOL'
scene.cycles.use_light_tree = False
scene.view_settings.view_transform = 'Filmic'
scene.unit_settings.scale_length = 0.1
bpy.context.view_layer.update()

# ---- added for rendering (the .blend has no active camera and no usable light): camera, sun
cam_auto = bpy.data.cameras.new('AutoCamera')
cam_auto.lens = 50.0
cam_auto.sensor_width = 36.0
cam_auto.clip_end = 1000.0
ob_auto_camera = bpy.data.objects.new('AutoCamera', cam_auto)
scene.collection.objects.link(ob_auto_camera)
ob_auto_camera.location = (16.9712, -15.7309, 12.3926)
ob_auto_camera.rotation_euler = (1.09748, -7.21219e-08, 0.694738)
scene.camera = ob_auto_camera
light_auto_sun = bpy.data.lights.new('AutoSun', 'SUN')
light_auto_sun.energy = 3.0
light_auto_sun.angle = 0.0523599
ob_auto_sun = bpy.data.objects.new('AutoSun', light_auto_sun)
scene.collection.objects.link(ob_auto_sun)
ob_auto_sun.rotation_euler = (0.872665, 0.174533, 0.523599)
bpy.context.view_layer.update()
